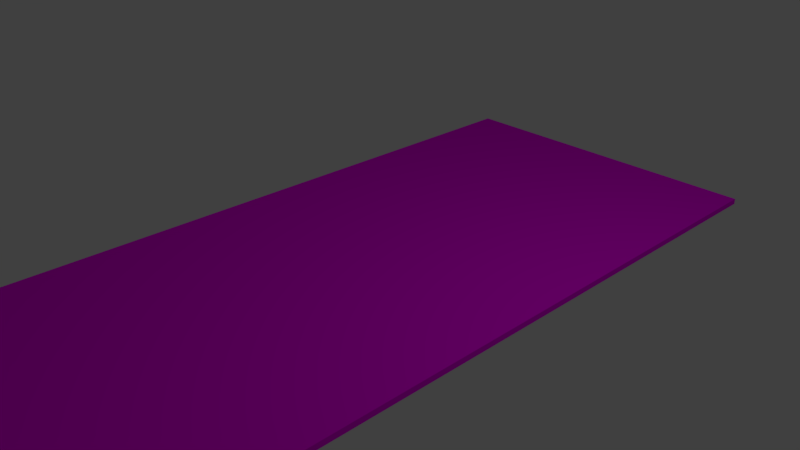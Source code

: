 # Source: metal_plate_collision.blend  (saved by Blender 2.79.0; exported with 4.5.12 LTS)
import bpy
from mathutils import Matrix  # noqa: F401  (used for matrix-valued properties, if any)

bpy.ops.wm.read_factory_settings(use_empty=True)
scene = bpy.context.scene
scene.name = 'Scene'

# ---- collections
col_collection_1 = bpy.data.collections.new('Collection 1'); scene.collection.children.link(col_collection_1)

# ---- images (referenced by path relative to the original .blend; pixels are not part of the script)
import os
ASSET_DIR = os.environ.get("B2B_ASSET_DIR", "")  # directory of the original .blend (textures are referenced by path, not embedded)
HERE = os.path.dirname(os.path.abspath(__file__))  # packed textures are extracted next to this script under _unpacked/

def load_image(name, relpath, width, height, colorspace="sRGB"):
    """Load a texture the original file referenced (path relative to the .blend, or extracted next to this script)."""
    p = next((c for c in (os.path.join(HERE, relpath), os.path.join(ASSET_DIR, relpath)) if relpath and os.path.exists(c)), "")
    if p:
        img = bpy.data.images.load(p, check_existing=True)
        img.name = name
    else:  # same state as the original file: an image datablock whose file is absent (Cycles renders it pink)
        img = bpy.data.images.new(name, width, height)
        img.source = "FILE"
        img.filepath = "//" + (relpath or name)
    img.colorspace_settings.name = colorspace
    return img
img_texturescom_metal_corroded_1k_normal_tif = load_image('TexturesCom_Metal_Corroded_1K_normal.tif', 'TexturesCom_Metal_Corroded_1K_normal.tif', 1024, 1024, 'sRGB')
img_texturescom_metal_corroded_1k_albedo_tif = load_image('TexturesCom_Metal_Corroded_1K_albedo.tif', 'TexturesCom_Metal_Corroded_1K_albedo.tif', 1024, 1024, 'sRGB')
img_texturescom_metal_threadplate2_1k_rusted_albedo_tif = load_image('TexturesCom_Metal_Threadplate2_1K_rusted_albedo.tif', 'TexturesCom_Metal_Threadplate2_1K_rusted_albedo.tif', 1024, 1024, 'sRGB')
img_texturescom_metal_threadplate2_1k_normal_tif = load_image('TexturesCom_Metal_Threadplate2_1K_normal.tif', 'TexturesCom_Metal_Threadplate2_1K_normal.tif', 1024, 1024, 'sRGB')

# ---- materials (node trees are filled in below, after node groups)
mat_metal_corroded = bpy.data.materials.new('Metal corroded')
mat_metal_corroded.alpha_threshold = 0.0
mat_metal_corroded.roughness = 0.5
mat_metal_corroded.line_color = (0.0, 0.0, 0.0, 1.0)
mat_metal_plate = bpy.data.materials.new('Metal plate')
mat_metal_plate.alpha_threshold = 0.0
mat_metal_plate.roughness = 0.5

# ---- material node trees
mat_metal_corroded.use_nodes = True; mat_metal_corroded.node_tree.nodes.clear()
_N = mat_metal_corroded.node_tree.nodes; _L = mat_metal_corroded.node_tree.links
n0 = _N.new('ShaderNodeOutputMaterial'); n0.name = 'Material Output'; n0.location = (300, 300)
n1 = _N.new('ShaderNodeBsdfDiffuse'); n1.name = 'Diffuse BSDF'; n1.location = (10, 300)
n2 = _N.new('ShaderNodeNormalMap'); n2.name = 'Normal Map'; n2.location = (26, 21)
n3 = _N.new('ShaderNodeTexImage'); n3.name = 'Image Texture.001'; n3.location = (-187, 26)
n3.width = 140
n3.image = img_texturescom_metal_corroded_1k_normal_tif
n4 = _N.new('ShaderNodeTexImage'); n4.name = 'Image Texture'; n4.location = (-180, 300)
n4.width = 140
n4.image = img_texturescom_metal_corroded_1k_albedo_tif
n5 = _N.new('ShaderNodeDisplacement'); n5.name = 'Displacement'; n5.location = (0, 0)
n5.inputs[1].default_value = 0.0
n5.inputs[2].default_value = 0.1
_L.new(n1.outputs[0], n0.inputs[0])
_L.new(n4.outputs[0], n1.inputs[0])
_L.new(n3.outputs[0], n2.inputs[1])
_L.new(n2.outputs[0], n5.inputs[0])
_L.new(n5.outputs[0], n0.inputs[2])
n0.is_active_output = True
mat_metal_plate.use_nodes = True; mat_metal_plate.node_tree.nodes.clear()
_N = mat_metal_plate.node_tree.nodes; _L = mat_metal_plate.node_tree.links
n0 = _N.new('ShaderNodeOutputMaterial'); n0.name = 'Material Output'; n0.location = (300, 300)
n1 = _N.new('ShaderNodeBsdfDiffuse'); n1.name = 'Diffuse BSDF'; n1.location = (10, 300)
n2 = _N.new('ShaderNodeTexImage'); n2.name = 'Image Texture'; n2.location = (-180, 300)
n2.width = 140
n2.image = img_texturescom_metal_threadplate2_1k_rusted_albedo_tif
n3 = _N.new('ShaderNodeNormalMap'); n3.name = 'Normal Map'; n3.location = (53, -11)
n4 = _N.new('ShaderNodeTexImage'); n4.name = 'Image Texture.001'; n4.location = (-178, -23)
n4.width = 140
n4.image = img_texturescom_metal_threadplate2_1k_normal_tif
n5 = _N.new('ShaderNodeDisplacement'); n5.name = 'Displacement'; n5.location = (0, 0)
n5.inputs[1].default_value = 0.0
n5.inputs[2].default_value = 0.1
_L.new(n1.outputs[0], n0.inputs[0])
_L.new(n2.outputs[0], n1.inputs[0])
_L.new(n4.outputs[0], n3.inputs[1])
_L.new(n3.outputs[0], n5.inputs[0])
_L.new(n5.outputs[0], n0.inputs[2])
n0.is_active_output = True

# ---- world
world_world = bpy.data.worlds.new('World'); scene.world = world_world
world_world.color = (0.05088, 0.05088, 0.05088)
world_world.use_sun_shadow = False
world_world.sun_shadow_jitter_overblur = 0.0
world_world.cycles.sampling_method = 'MANUAL'

# ---- cameras
cam_camera = bpy.data.cameras.new('Camera')
cam_camera.clip_end = 100.0
cam_camera.lens = 35.0
cam_camera.sensor_width = 32.0
cam_camera.sensor_height = 18.0
cam_camera.ortho_scale = 7.314
cam_camera.dof.focus_distance = 0.0

# ---- lights
light_lamp = bpy.data.lights.new('Lamp', 'POINT')
light_lamp.transmission_factor = 0.0
light_lamp.cutoff_distance = 30.0
light_lamp.energy = 100.0
light_lamp.shadow_buffer_clip_start = 1.001
light_lamp.shadow_soft_size = 0.1
light_lamp.shadow_maximum_resolution = 0.006
light_lamp.use_absolute_resolution = True

# ---- meshes
me_cube = bpy.data.meshes.new('Cube')
me_cube.from_pydata([(2.4, 5.0, -0.08), (2.4, -5.0, -0.08), (-2.4, -4.999, -0.08), (-2.4, 5.0, -0.08), (2.4, 4.999, -2.235e-08), (2.4, -5.0, -2.235e-08), (-2.4, -4.999, -2.235e-08), (-2.4, 5.0, -2.235e-08), (-2.1, -5.0, -0.28), (-2.1, -5.0, -0.08), (-2.1, 5.0, -0.28), (-2.1, 5.0, -0.08), (-1.9, -5.0, -0.28), (-1.9, -5.0, -0.08), (-1.9, 5.0, -0.28), (-1.9, 5.0, -0.08), (1.9, -5.0, -0.28), (1.9, -5.0, -0.08), (1.9, 5.0, -0.28), (1.9, 5.0, -0.08), (2.1, -5.0, -0.28), (2.1, -5.0, -0.08), (2.1, 5.0, -0.28), (2.1, 5.0, -0.08), (2.4, 2.5, -0.08), (2.4, 2.812, -0.08), (2.4, 3.125, -0.08), (2.4, 3.437, -0.08), (2.4, 3.75, -0.08), (2.4, 4.062, -0.08), (2.4, 4.375, -0.08), (2.4, 4.687, -0.08), (2.4, 2.187, -0.08), (2.4, 1.875, -0.08), (2.4, 1.562, -0.08), (2.4, 1.25, -0.08), (2.4, 0.9374, -0.08), (2.4, 0.6249, -0.08), (2.4, 0.3125, -0.08), (2.4, -1.807e-07, -0.08), (2.4, -0.3125, -0.08), (2.4, -0.6249, -0.08), (2.4, -0.9374, -0.08), (2.4, -1.25, -0.08), (2.4, -1.562, -0.08), (2.4, -1.875, -0.08), (2.4, -2.187, -0.08), (2.4, -2.5, -0.08), (2.4, -2.812, -0.08), (2.4, -3.125, -0.08), (2.4, -3.437, -0.08), (2.4, -3.75, -0.08), (2.4, -4.062, -0.08), (2.4, -4.375, -0.08), (2.4, -4.687, -0.08), (-2.4, -4.687, -0.08), (-2.4, -4.375, -0.08), (-2.4, -4.062, -0.08), (-2.4, -3.75, -0.08), (-2.4, -3.437, -0.08), (-2.4, -3.125, -0.08), (-2.4, -2.812, -0.08), (-2.4, -2.5, -0.08), (-2.4, -2.187, -0.08), (-2.4, -1.875, -0.08), (-2.4, -1.562, -0.08), (-2.4, -1.25, -0.08), (-2.4, -0.9374, -0.08), (-2.4, -0.6249, -0.08), (-2.4, -0.3125, -0.08), (-2.4, 1.655e-06, -0.08), (-2.4, 0.3125, -0.08), (-2.4, 0.6249, -0.08), (-2.4, 0.9374, -0.08), (-2.4, 1.25, -0.08), (-2.4, 1.562, -0.08), (-2.4, 1.875, -0.08), (-2.4, 2.187, -0.08), (-2.4, 2.5, -0.08), (-2.4, 2.812, -0.08), (-2.4, 3.125, -0.08), (-2.4, 3.437, -0.08), (-2.4, 3.75, -0.08), (-2.4, 4.062, -0.08), (-2.4, 4.375, -0.08), (-2.4, 4.687, -0.08), (2.4, 4.687, -2.235e-08), (2.4, 4.375, -2.235e-08), (2.4, 4.062, -2.235e-08), (2.4, 3.75, -2.235e-08), (2.4, 3.437, -2.235e-08), (2.4, 3.125, -2.235e-08), (2.4, 2.812, -2.235e-08), (2.4, 2.5, -2.235e-08), (2.4, 2.187, -2.235e-08), (2.4, 1.875, -2.235e-08), (2.4, 1.562, -2.235e-08), (2.4, 1.25, -2.235e-08), (2.4, 0.9374, -2.235e-08), (2.4, 0.6249, -2.235e-08), (2.4, 0.3125, -2.235e-08), (2.4, -2.619e-06, -2.235e-08), (2.4, -0.3125, -2.235e-08), (2.4, -0.6249, -2.235e-08), (2.4, -0.9374, -2.235e-08), (2.4, -1.25, -2.235e-08), (2.4, -1.562, -2.235e-08), (2.4, -1.875, -2.235e-08), (2.4, -2.187, -2.235e-08), (2.4, -2.5, -2.235e-08), (2.4, -2.812, -2.235e-08), (2.4, -3.125, -2.235e-08), (2.4, -3.437, -2.235e-08), (2.4, -3.75, -2.235e-08), (2.4, -4.062, -2.235e-08), (2.4, -4.375, -2.235e-08), (2.4, -4.687, -2.235e-08), (-2.4, -4.687, -2.235e-08), (-2.4, -4.375, -2.235e-08), (-2.4, -4.062, -2.235e-08), (-2.4, -3.75, -2.235e-08), (-2.4, -3.437, -2.235e-08), (-2.4, -3.125, -2.235e-08), (-2.4, -2.812, -2.235e-08), (-2.4, -2.5, -2.235e-08), (-2.4, -2.187, -2.235e-08), (-2.4, -1.875, -2.235e-08), (-2.4, -1.562, -2.235e-08), (-2.4, -1.25, -2.235e-08), (-2.4, -0.9374, -2.235e-08), (-2.4, -0.6249, -2.235e-08), (-2.4, -0.3125, -2.235e-08), (-2.4, 9.029e-07, -2.235e-08), (-2.4, 0.3125, -2.235e-08), (-2.4, 0.6249, -2.235e-08), (-2.4, 0.9374, -2.235e-08), (-2.4, 1.25, -2.235e-08), (-2.4, 1.562, -2.235e-08), (-2.4, 1.875, -2.235e-08), (-2.4, 2.187, -2.235e-08), (-2.4, 2.5, -2.235e-08), (-2.4, 2.812, -2.235e-08), (-2.4, 3.125, -2.235e-08), (-2.4, 3.437, -2.235e-08), (-2.4, 3.75, -2.235e-08), (-2.4, 4.062, -2.235e-08), (-2.4, 4.375, -2.235e-08), (-2.4, 4.687, -2.235e-08), (1.9, 4.688, -0.28), (1.9, 4.375, -0.28), (1.9, 4.063, -0.28), (1.9, 3.75, -0.28), (1.9, 3.438, -0.28), (1.9, 3.125, -0.28), (1.9, 2.813, -0.28), (1.9, 2.5, -0.28), (1.9, 2.188, -0.28), (1.9, 1.875, -0.28), (1.9, 1.563, -0.28), (1.9, 1.25, -0.28), (1.9, 0.9375, -0.28), (1.9, 0.625, -0.28), (1.9, 0.3125, -0.28), (1.9, 1.788e-07, -0.28), (1.9, -0.3125, -0.28), (1.9, -0.625, -0.28), (1.9, -0.9375, -0.28), (1.9, -1.25, -0.28), (1.9, -1.563, -0.28), (1.9, -1.875, -0.28), (1.9, -2.188, -0.28), (1.9, -2.5, -0.28), (1.9, -2.813, -0.28), (1.9, -3.125, -0.28), (1.9, -3.438, -0.28), (1.9, -3.75, -0.28), (1.9, -4.063, -0.28), (1.9, -4.375, -0.28), (1.9, -4.688, -0.28), (1.9, -4.688, -0.08), (1.9, -4.375, -0.08), (1.9, -4.063, -0.08), (1.9, -3.75, -0.08), (1.9, -3.438, -0.08), (1.9, -3.125, -0.08), (1.9, -2.813, -0.08), (1.9, -2.5, -0.08), (1.9, -2.188, -0.08), (1.9, -1.875, -0.08), (1.9, -1.563, -0.08), (1.9, -1.25, -0.08), (1.9, -0.9375, -0.08), (1.9, -0.625, -0.08), (1.9, -0.3125, -0.08), (1.9, -1.788e-07, -0.08), (1.9, 0.3125, -0.08), (1.9, 0.625, -0.08), (1.9, 0.9375, -0.08), (1.9, 1.25, -0.08), (1.9, 1.563, -0.08), (1.9, 1.875, -0.08), (1.9, 2.188, -0.08), (1.9, 2.5, -0.08), (1.9, 2.813, -0.08), (1.9, 3.125, -0.08), (1.9, 3.438, -0.08), (1.9, 3.75, -0.08), (1.9, 4.063, -0.08), (1.9, 4.375, -0.08), (1.9, 4.688, -0.08), (2.1, -4.688, -0.28), (2.1, -4.375, -0.28), (2.1, -4.063, -0.28), (2.1, -3.75, -0.28), (2.1, -3.438, -0.28), (2.1, -3.125, -0.28), (2.1, -2.813, -0.28), (2.1, -2.5, -0.28), (2.1, -2.188, -0.28), (2.1, -1.875, -0.28), (2.1, -1.563, -0.28), (2.1, -1.25, -0.28), (2.1, -0.9375, -0.28), (2.1, -0.625, -0.28), (2.1, -0.3125, -0.28), (2.1, -1.788e-07, -0.28), (2.1, 0.3125, -0.28), (2.1, 0.625, -0.28), (2.1, 0.9375, -0.28), (2.1, 1.25, -0.28), (2.1, 1.563, -0.28), (2.1, 1.875, -0.28), (2.1, 2.188, -0.28), (2.1, 2.5, -0.28), (2.1, 2.813, -0.28), (2.1, 3.125, -0.28), (2.1, 3.438, -0.28), (2.1, 3.75, -0.28), (2.1, 4.063, -0.28), (2.1, 4.375, -0.28), (2.1, 4.688, -0.28), (2.1, 4.688, -0.08), (2.1, 4.375, -0.08), (2.1, 4.063, -0.08), (2.1, 3.75, -0.08), (2.1, 3.438, -0.08), (2.1, 3.125, -0.08), (2.1, 2.813, -0.08), (2.1, 2.5, -0.08), (2.1, 2.188, -0.08), (2.1, 1.875, -0.08), (2.1, 1.563, -0.08), (2.1, 1.25, -0.08), (2.1, 0.9375, -0.08), (2.1, 0.625, -0.08), (2.1, 0.3125, -0.08), (2.1, 1.788e-07, -0.08), (2.1, -0.3125, -0.08), (2.1, -0.625, -0.08), (2.1, -0.9375, -0.08), (2.1, -1.25, -0.08), (2.1, -1.563, -0.08), (2.1, -1.875, -0.08), (2.1, -2.188, -0.08), (2.1, -2.5, -0.08), (2.1, -2.813, -0.08), (2.1, -3.125, -0.08), (2.1, -3.438, -0.08), (2.1, -3.75, -0.08), (2.1, -4.063, -0.08), (2.1, -4.375, -0.08), (2.1, -4.688, -0.08), (-2.1, 4.688, -0.28), (-2.1, 4.375, -0.28), (-2.1, 4.063, -0.28), (-2.1, 3.75, -0.28), (-2.1, 3.438, -0.28), (-2.1, 3.125, -0.28), (-2.1, 2.813, -0.28), (-2.1, 2.5, -0.28), (-2.1, 2.188, -0.28), (-2.1, 1.875, -0.28), (-2.1, 1.563, -0.28), (-2.1, 1.25, -0.28), (-2.1, 0.9375, -0.28), (-2.1, 0.625, -0.28), (-2.1, 0.3125, -0.28), (-2.1, 1.788e-07, -0.28), (-2.1, -0.3125, -0.28), (-2.1, -0.625, -0.28), (-2.1, -0.9375, -0.28), (-2.1, -1.25, -0.28), (-2.1, -1.563, -0.28), (-2.1, -1.875, -0.28), (-2.1, -2.188, -0.28), (-2.1, -2.5, -0.28), (-2.1, -2.813, -0.28), (-2.1, -3.125, -0.28), (-2.1, -3.438, -0.28), (-2.1, -3.75, -0.28), (-2.1, -4.063, -0.28), (-2.1, -4.375, -0.28), (-2.1, -4.688, -0.28), (-2.1, -4.688, -0.08), (-2.1, -4.375, -0.08), (-2.1, -4.063, -0.08), (-2.1, -3.75, -0.08), (-2.1, -3.438, -0.08), (-2.1, -3.125, -0.08), (-2.1, -2.813, -0.08), (-2.1, -2.5, -0.08), (-2.1, -2.188, -0.08), (-2.1, -1.875, -0.08), (-2.1, -1.563, -0.08), (-2.1, -1.25, -0.08), (-2.1, -0.9375, -0.08), (-2.1, -0.625, -0.08), (-2.1, -0.3125, -0.08), (-2.1, -1.788e-07, -0.08), (-2.1, 0.3125, -0.08), (-2.1, 0.625, -0.08), (-2.1, 0.9375, -0.08), (-2.1, 1.25, -0.08), (-2.1, 1.563, -0.08), (-2.1, 1.875, -0.08), (-2.1, 2.188, -0.08), (-2.1, 2.5, -0.08), (-2.1, 2.813, -0.08), (-2.1, 3.125, -0.08), (-2.1, 3.438, -0.08), (-2.1, 3.75, -0.08), (-2.1, 4.063, -0.08), (-2.1, 4.375, -0.08), (-2.1, 4.688, -0.08), (-1.9, -4.688, -0.28), (-1.9, -4.375, -0.28), (-1.9, -4.063, -0.28), (-1.9, -3.75, -0.28), (-1.9, -3.438, -0.28), (-1.9, -3.125, -0.28), (-1.9, -2.813, -0.28), (-1.9, -2.5, -0.28), (-1.9, -2.188, -0.28), (-1.9, -1.875, -0.28), (-1.9, -1.563, -0.28), (-1.9, -1.25, -0.28), (-1.9, -0.9375, -0.28), (-1.9, -0.625, -0.28), (-1.9, -0.3125, -0.28), (-1.9, -1.788e-07, -0.28), (-1.9, 0.3125, -0.28), (-1.9, 0.625, -0.28), (-1.9, 0.9375, -0.28), (-1.9, 1.25, -0.28), (-1.9, 1.563, -0.28), (-1.9, 1.875, -0.28), (-1.9, 2.188, -0.28), (-1.9, 2.5, -0.28), (-1.9, 2.813, -0.28), (-1.9, 3.125, -0.28), (-1.9, 3.438, -0.28), (-1.9, 3.75, -0.28), (-1.9, 4.063, -0.28), (-1.9, 4.375, -0.28), (-1.9, 4.688, -0.28), (-1.9, 4.688, -0.08), (-1.9, 4.375, -0.08), (-1.9, 4.063, -0.08), (-1.9, 3.75, -0.08), (-1.9, 3.438, -0.08), (-1.9, 3.125, -0.08), (-1.9, 2.813, -0.08), (-1.9, 2.5, -0.08), (-1.9, 2.188, -0.08), (-1.9, 1.875, -0.08), (-1.9, 1.563, -0.08), (-1.9, 1.25, -0.08), (-1.9, 0.9375, -0.08), (-1.9, 0.625, -0.08), (-1.9, 0.3125, -0.08), (-1.9, 1.788e-07, -0.08), (-1.9, -0.3125, -0.08), (-1.9, -0.625, -0.08), (-1.9, -0.9375, -0.08), (-1.9, -1.25, -0.08), (-1.9, -1.563, -0.08), (-1.9, -1.875, -0.08), (-1.9, -2.188, -0.08), (-1.9, -2.5, -0.08), (-1.9, -2.813, -0.08), (-1.9, -3.125, -0.08), (-1.9, -3.438, -0.08), (-1.9, -3.75, -0.08), (-1.9, -4.063, -0.08), (-1.9, -4.375, -0.08), (-1.9, -4.688, -0.08)], [], [(54, 1, 2, 55), (116, 117, 6, 5), (54, 116, 5, 1), (1, 5, 6, 2), (85, 147, 7, 3), (4, 0, 3, 7), (272, 333, 11, 10), (10, 11, 15, 14), (334, 395, 13, 12), (12, 13, 9, 8), (302, 334, 12, 8), (395, 303, 9, 13), (148, 209, 19, 18), (18, 19, 23, 22), (210, 271, 21, 20), (20, 21, 17, 16), (178, 210, 20, 16), (271, 179, 17, 21), (58, 120, 121, 59), (55, 117, 118, 56), (2, 6, 117, 55), (57, 119, 120, 58), (59, 121, 122, 60), (56, 118, 119, 57), (60, 122, 123, 61), (61, 123, 124, 62), (62, 124, 125, 63), (63, 125, 126, 64), (64, 126, 127, 65), (65, 127, 128, 66), (66, 128, 129, 67), (67, 129, 130, 68), (68, 130, 131, 69), (69, 131, 132, 70), (70, 132, 133, 71), (71, 133, 134, 72), (72, 134, 135, 73), (73, 135, 136, 74), (74, 136, 137, 75), (75, 137, 138, 76), (76, 138, 139, 77), (77, 139, 140, 78), (78, 140, 141, 79), (79, 141, 142, 80), (80, 142, 143, 81), (81, 143, 144, 82), (82, 144, 145, 83), (83, 145, 146, 84), (84, 146, 147, 85), (0, 4, 86, 31), (31, 86, 87, 30), (30, 87, 88, 29), (29, 88, 89, 28), (28, 89, 90, 27), (27, 90, 91, 26), (26, 91, 92, 25), (25, 92, 93, 24), (24, 93, 94, 32), (32, 94, 95, 33), (33, 95, 96, 34), (34, 96, 97, 35), (35, 97, 98, 36), (36, 98, 99, 37), (37, 99, 100, 38), (38, 100, 101, 39), (39, 101, 102, 40), (40, 102, 103, 41), (41, 103, 104, 42), (42, 104, 105, 43), (43, 105, 106, 44), (44, 106, 107, 45), (45, 107, 108, 46), (46, 108, 109, 47), (47, 109, 110, 48), (48, 110, 111, 49), (49, 111, 112, 50), (50, 112, 113, 51), (51, 113, 114, 52), (52, 114, 115, 53), (53, 115, 116, 54), (4, 7, 147, 86), (86, 147, 146, 87), (87, 146, 145, 88), (88, 145, 144, 89), (89, 144, 143, 90), (90, 143, 142, 91), (91, 142, 141, 92), (92, 141, 140, 93), (93, 140, 139, 94), (94, 139, 138, 95), (95, 138, 137, 96), (96, 137, 136, 97), (97, 136, 135, 98), (98, 135, 134, 99), (99, 134, 133, 100), (100, 133, 132, 101), (101, 132, 131, 102), (102, 131, 130, 103), (103, 130, 129, 104), (104, 129, 128, 105), (105, 128, 127, 106), (106, 127, 126, 107), (107, 126, 125, 108), (108, 125, 124, 109), (109, 124, 123, 110), (110, 123, 122, 111), (111, 122, 121, 112), (112, 121, 120, 113), (113, 120, 119, 114), (114, 119, 118, 115), (115, 118, 117, 116), (0, 31, 85, 3), (31, 30, 84, 85), (30, 29, 83, 84), (29, 28, 82, 83), (28, 27, 81, 82), (27, 26, 80, 81), (26, 25, 79, 80), (25, 24, 78, 79), (24, 32, 77, 78), (32, 33, 76, 77), (33, 34, 75, 76), (34, 35, 74, 75), (35, 36, 73, 74), (36, 37, 72, 73), (37, 38, 71, 72), (38, 39, 70, 71), (39, 40, 69, 70), (40, 41, 68, 69), (41, 42, 67, 68), (42, 43, 66, 67), (43, 44, 65, 66), (44, 45, 64, 65), (45, 46, 63, 64), (46, 47, 62, 63), (47, 48, 61, 62), (48, 49, 60, 61), (49, 50, 59, 60), (50, 51, 58, 59), (51, 52, 57, 58), (52, 53, 56, 57), (53, 54, 55, 56), (23, 19, 209, 241), (241, 209, 208, 242), (242, 208, 207, 243), (243, 207, 206, 244), (244, 206, 205, 245), (245, 205, 204, 246), (246, 204, 203, 247), (247, 203, 202, 248), (248, 202, 201, 249), (249, 201, 200, 250), (250, 200, 199, 251), (251, 199, 198, 252), (252, 198, 197, 253), (253, 197, 196, 254), (254, 196, 195, 255), (255, 195, 194, 256), (256, 194, 193, 257), (257, 193, 192, 258), (258, 192, 191, 259), (259, 191, 190, 260), (260, 190, 189, 261), (261, 189, 188, 262), (262, 188, 187, 263), (263, 187, 186, 264), (264, 186, 185, 265), (265, 185, 184, 266), (266, 184, 183, 267), (267, 183, 182, 268), (268, 182, 181, 269), (269, 181, 180, 270), (270, 180, 179, 271), (18, 22, 240, 148), (148, 240, 239, 149), (149, 239, 238, 150), (150, 238, 237, 151), (151, 237, 236, 152), (152, 236, 235, 153), (153, 235, 234, 154), (154, 234, 233, 155), (155, 233, 232, 156), (156, 232, 231, 157), (157, 231, 230, 158), (158, 230, 229, 159), (159, 229, 228, 160), (160, 228, 227, 161), (161, 227, 226, 162), (162, 226, 225, 163), (163, 225, 224, 164), (164, 224, 223, 165), (165, 223, 222, 166), (166, 222, 221, 167), (167, 221, 220, 168), (168, 220, 219, 169), (169, 219, 218, 170), (170, 218, 217, 171), (171, 217, 216, 172), (172, 216, 215, 173), (173, 215, 214, 174), (174, 214, 213, 175), (175, 213, 212, 176), (176, 212, 211, 177), (177, 211, 210, 178), (22, 23, 241, 240), (240, 241, 242, 239), (239, 242, 243, 238), (238, 243, 244, 237), (237, 244, 245, 236), (236, 245, 246, 235), (235, 246, 247, 234), (234, 247, 248, 233), (233, 248, 249, 232), (232, 249, 250, 231), (231, 250, 251, 230), (230, 251, 252, 229), (229, 252, 253, 228), (228, 253, 254, 227), (227, 254, 255, 226), (226, 255, 256, 225), (225, 256, 257, 224), (224, 257, 258, 223), (223, 258, 259, 222), (222, 259, 260, 221), (221, 260, 261, 220), (220, 261, 262, 219), (219, 262, 263, 218), (218, 263, 264, 217), (217, 264, 265, 216), (216, 265, 266, 215), (215, 266, 267, 214), (214, 267, 268, 213), (213, 268, 269, 212), (212, 269, 270, 211), (211, 270, 271, 210), (16, 17, 179, 178), (178, 179, 180, 177), (177, 180, 181, 176), (176, 181, 182, 175), (175, 182, 183, 174), (174, 183, 184, 173), (173, 184, 185, 172), (172, 185, 186, 171), (171, 186, 187, 170), (170, 187, 188, 169), (169, 188, 189, 168), (168, 189, 190, 167), (167, 190, 191, 166), (166, 191, 192, 165), (165, 192, 193, 164), (164, 193, 194, 163), (163, 194, 195, 162), (162, 195, 196, 161), (161, 196, 197, 160), (160, 197, 198, 159), (159, 198, 199, 158), (158, 199, 200, 157), (157, 200, 201, 156), (156, 201, 202, 155), (155, 202, 203, 154), (154, 203, 204, 153), (153, 204, 205, 152), (152, 205, 206, 151), (151, 206, 207, 150), (150, 207, 208, 149), (149, 208, 209, 148), (15, 11, 333, 365), (365, 333, 332, 366), (366, 332, 331, 367), (367, 331, 330, 368), (368, 330, 329, 369), (369, 329, 328, 370), (370, 328, 327, 371), (371, 327, 326, 372), (372, 326, 325, 373), (373, 325, 324, 374), (374, 324, 323, 375), (375, 323, 322, 376), (376, 322, 321, 377), (377, 321, 320, 378), (378, 320, 319, 379), (379, 319, 318, 380), (380, 318, 317, 381), (381, 317, 316, 382), (382, 316, 315, 383), (383, 315, 314, 384), (384, 314, 313, 385), (385, 313, 312, 386), (386, 312, 311, 387), (387, 311, 310, 388), (388, 310, 309, 389), (389, 309, 308, 390), (390, 308, 307, 391), (391, 307, 306, 392), (392, 306, 305, 393), (393, 305, 304, 394), (394, 304, 303, 395), (10, 14, 364, 272), (272, 364, 363, 273), (273, 363, 362, 274), (274, 362, 361, 275), (275, 361, 360, 276), (276, 360, 359, 277), (277, 359, 358, 278), (278, 358, 357, 279), (279, 357, 356, 280), (280, 356, 355, 281), (281, 355, 354, 282), (282, 354, 353, 283), (283, 353, 352, 284), (284, 352, 351, 285), (285, 351, 350, 286), (286, 350, 349, 287), (287, 349, 348, 288), (288, 348, 347, 289), (289, 347, 346, 290), (290, 346, 345, 291), (291, 345, 344, 292), (292, 344, 343, 293), (293, 343, 342, 294), (294, 342, 341, 295), (295, 341, 340, 296), (296, 340, 339, 297), (297, 339, 338, 298), (298, 338, 337, 299), (299, 337, 336, 300), (300, 336, 335, 301), (301, 335, 334, 302), (14, 15, 365, 364), (364, 365, 366, 363), (363, 366, 367, 362), (362, 367, 368, 361), (361, 368, 369, 360), (360, 369, 370, 359), (359, 370, 371, 358), (358, 371, 372, 357), (357, 372, 373, 356), (356, 373, 374, 355), (355, 374, 375, 354), (354, 375, 376, 353), (353, 376, 377, 352), (352, 377, 378, 351), (351, 378, 379, 350), (350, 379, 380, 349), (349, 380, 381, 348), (348, 381, 382, 347), (347, 382, 383, 346), (346, 383, 384, 345), (345, 384, 385, 344), (344, 385, 386, 343), (343, 386, 387, 342), (342, 387, 388, 341), (341, 388, 389, 340), (340, 389, 390, 339), (339, 390, 391, 338), (338, 391, 392, 337), (337, 392, 393, 336), (336, 393, 394, 335), (335, 394, 395, 334), (8, 9, 303, 302), (302, 303, 304, 301), (301, 304, 305, 300), (300, 305, 306, 299), (299, 306, 307, 298), (298, 307, 308, 297), (297, 308, 309, 296), (296, 309, 310, 295), (295, 310, 311, 294), (294, 311, 312, 293), (293, 312, 313, 292), (292, 313, 314, 291), (291, 314, 315, 290), (290, 315, 316, 289), (289, 316, 317, 288), (288, 317, 318, 287), (287, 318, 319, 286), (286, 319, 320, 285), (285, 320, 321, 284), (284, 321, 322, 283), (283, 322, 323, 282), (282, 323, 324, 281), (281, 324, 325, 280), (280, 325, 326, 279), (279, 326, 327, 278), (278, 327, 328, 277), (277, 328, 329, 276), (276, 329, 330, 275), (275, 330, 331, 274), (274, 331, 332, 273), (273, 332, 333, 272)])
me_cube.polygons.foreach_set('use_smooth', [True] * 390)
me_cube.polygons.foreach_set('material_index', [1, 1, 1, 1, 1, 1, 0, 0, 0, 0, 0, 0, 0, 0, 0, 0, 0, 0, 1, 1, 1, 1, 1, 1, 1, 1, 1, 1, 1, 1, 1, 1, 1, 1, 1, 1, 1, 1, 1, 1, 1, 1, 1, 1, 1, 1, 1, 1, 1, 1, 1, 1, 1, 1, 1, 1, 1, 1, 1, 1, 1, 1, 1, 1, 1, 1, 1, 1, 1, 1, 1, 1, 1, 1, 1, 1, 1, 1, 1, 1, 1, 1, 1, 1, 1, 1, 1, 1, 1, 1, 1, 1, 1, 1, 1, 1, 1, 1, 1, 1, 1, 1, 1, 1, 1, 1, 1, 1, 1, 1, 1, 1, 1, 1, 1, 1, 1, 1, 1, 1, 1, 1, 1, 1, 1, 1, 1, 1, 1, 1, 1, 1, 1, 1, 1, 1, 1, 1, 1, 1, 1, 1, 0, 0, 0, 0, 0, 0, 0, 0, 0, 0, 0, 0, 0, 0, 0, 0, 0, 0, 0, 0, 0, 0, 0, 0, 0, 0, 0, 0, 0, 0, 0, 0, 0, 0, 0, 0, 0, 0, 0, 0, 0, 0, 0, 0, 0, 0, 0, 0, 0, 0, 0, 0, 0, 0, 0, 0, 0, 0, 0, 0, 0, 0, 0, 0, 0, 0, 0, 0, 0, 0, 0, 0, 0, 0, 0, 0, 0, 0, 0, 0, 0, 0, 0, 0, 0, 0, 0, 0, 0, 0, 0, 0, 0, 0, 0, 0, 0, 0, 0, 0, 0, 0, 0, 0, 0, 0, 0, 0, 0, 0, 0, 0, 0, 0, 0, 0, 0, 0, 0, 0, 0, 0, 0, 0, 0, 0, 0, 0, 0, 0, 0, 0, 0, 0, 0, 0, 0, 0, 0, 0, 0, 0, 0, 0, 0, 0, 0, 0, 0, 0, 0, 0, 0, 0, 0, 0, 0, 0, 0, 0, 0, 0, 0, 0, 0, 0, 0, 0, 0, 0, 0, 0, 0, 0, 0, 0, 0, 0, 0, 0, 0, 0, 0, 0, 0, 0, 0, 0, 0, 0, 0, 0, 0, 0, 0, 0, 0, 0, 0, 0, 0, 0, 0, 0, 0, 0, 0, 0, 0, 0, 0, 0, 0, 0, 0, 0, 0, 0, 0, 0, 0, 0, 0, 0, 0, 0, 0, 0, 0, 0, 0, 0, 0, 0, 0, 0, 0, 0, 0, 0, 0, 0, 0, 0, 0, 0, 0, 0])
_k = set([(0, 3), (0, 4), (0, 31), (1, 2), (1, 5), (1, 54), (2, 6), (2, 55), (3, 7), (3, 85), (4, 7), (4, 86), (5, 6), (5, 116), (6, 117), (7, 147), (8, 9), (8, 12), (9, 13), (10, 11), (10, 14), (11, 15), (12, 13), (14, 15), (16, 17), (16, 20), (17, 21), (18, 19), (18, 22), (19, 23), (20, 21), (22, 23), (24, 25), (24, 32), (25, 26), (26, 27), (27, 28), (28, 29), (29, 30), (30, 31), (32, 33), (33, 34), (34, 35), (35, 36), (36, 37), (37, 38), (38, 39), (39, 40), (40, 41), (41, 42), (42, 43), (43, 44), (44, 45), (45, 46), (46, 47), (47, 48), (48, 49), (49, 50), (50, 51), (51, 52), (52, 53), (53, 54), (55, 56), (56, 57), (57, 58), (58, 59), (59, 60), (60, 61), (61, 62), (62, 63), (63, 64), (64, 65), (65, 66), (66, 67), (67, 68), (68, 69), (69, 70), (70, 71), (71, 72), (72, 73), (73, 74), (74, 75), (75, 76), (76, 77), (77, 78), (78, 79), (79, 80), (80, 81), (81, 82), (82, 83), (83, 84), (84, 85), (86, 87), (87, 88), (88, 89), (89, 90), (90, 91), (91, 92), (92, 93), (93, 94), (94, 95), (95, 96), (96, 97), (97, 98), (98, 99), (99, 100), (100, 101), (101, 102), (102, 103), (103, 104), (104, 105), (105, 106), (106, 107), (107, 108), (108, 109), (109, 110), (110, 111), (111, 112), (112, 113), (113, 114), (114, 115), (115, 116), (117, 118), (118, 119), (119, 120), (120, 121), (121, 122), (122, 123), (123, 124), (124, 125), (125, 126), (126, 127), (127, 128), (128, 129), (129, 130), (130, 131), (131, 132), (132, 133), (133, 134), (134, 135), (135, 136), (136, 137), (137, 138), (138, 139), (139, 140), (140, 141), (141, 142), (142, 143), (143, 144), (144, 145), (145, 146), (146, 147)])
me_cube.attributes.new('sharp_edge', 'BOOLEAN', 'EDGE').data.foreach_set('value', [ (min(e.vertices), max(e.vertices)) in _k for e in me_cube.edges])
_uv = me_cube.uv_layers.new(name='UVMap')
_uv.uv.foreach_set('vector', [-0.8243, 0.6572, -0.8243, 0.5332, 1.08, 0.5332, 1.08, 0.6572, -0.8242, 0.3761, 1.08, 0.3761, 1.08, 0.5, -0.8242, 0.5, -0.8935, 0.3754, -0.8242, 0.3761, -0.8242, 0.5, -0.8935, 0.4993, -0.8243, 0.5332, -0.8242, 0.5, 1.08, 0.5, 1.08, 0.5332, 1.149, -3.342, 1.08, -3.342, 1.08, -3.466, 1.149, -3.466, -0.8242, -3.466, -0.8242, -3.5, 1.08, -3.5, 1.08, -3.466, 1.437, -0.01, 1.437, -0.05, 1.5, -0.05, 1.5, -0.01, -0.4999, 0.1101, -0.4599, 0.1101, -0.4599, 0.1501, -0.4999, 0.1501, -0.4374, 0.03, -0.4374, 0.06999, -0.4999, 0.06999, -0.4999, 0.03, -0.4198, 0.1101, -0.4198, 0.1501, -0.4598, 0.1501, -0.4598, 0.1101, -0.4374, -0.009996, -0.4374, 0.03, -0.4999, 0.03, -0.4999, -0.009996, -0.4374, 0.06999, -0.4374, 0.11, -0.4999, 0.11, -0.4999, 0.06999, 1.437, -0.01, 1.437, -0.05, 1.5, -0.05, 1.5, -0.01, -0.4999, 0.1101, -0.4599, 0.1101, -0.4599, 0.1501, -0.4999, 0.1501, -0.4374, 0.03, -0.4374, 0.06999, -0.4999, 0.06999, -0.4999, 0.03, -0.4198, 0.1101, -0.4198, 0.1501, -0.4598, 0.1501, -0.4598, 0.1101, -0.4374, -0.009996, -0.4374, 0.03, -0.4999, 0.03, -0.4999, -0.009996, -0.4374, 0.06999, -0.4374, 0.11, -0.4999, 0.11, -0.4999, 0.06999, 1.149, 0.00486, 1.08, 0.004205, 1.08, -0.1197, 1.149, -0.1191, 1.149, 0.3767, 1.08, 0.3761, 1.08, 0.2521, 1.149, 0.2528, 1.149, 0.5007, 1.08, 0.5, 1.08, 0.3761, 1.149, 0.3767, 1.149, 0.1288, 1.08, 0.1282, 1.08, 0.004205, 1.149, 0.00486, 1.149, -0.1191, 1.08, -0.1197, 1.08, -0.2437, 1.149, -0.243, 1.149, 0.2528, 1.08, 0.2521, 1.08, 0.1282, 1.149, 0.1288, 1.149, -0.243, 1.08, -0.2437, 1.08, -0.3676, 1.149, -0.367, 1.149, -0.367, 1.08, -0.3676, 1.08, -0.4916, 1.149, -0.4909, 1.149, -0.4909, 1.08, -0.4916, 1.08, -0.6155, 1.149, -0.6149, 1.149, -0.6149, 1.08, -0.6155, 1.08, -0.7395, 1.149, -0.7388, 1.149, -0.7388, 1.08, -0.7395, 1.08, -0.8634, 1.149, -0.8628, 1.149, -0.8628, 1.08, -0.8634, 1.08, -0.9874, 1.149, -0.9867, 1.149, -0.9867, 1.08, -0.9874, 1.08, -1.111, 1.149, -1.111, 1.149, -1.111, 1.08, -1.111, 1.08, -1.235, 1.149, -1.235, 1.149, -1.235, 1.08, -1.235, 1.08, -1.359, 1.149, -1.359, 1.149, -1.359, 1.08, -1.359, 1.08, -1.483, 1.149, -1.483, 1.149, -1.483, 1.08, -1.483, 1.08, -1.607, 1.149, -1.606, 1.149, -1.606, 1.08, -1.607, 1.08, -1.731, 1.149, -1.73, 1.149, -1.73, 1.08, -1.731, 1.08, -1.855, 1.149, -1.854, 1.149, -1.854, 1.08, -1.855, 1.08, -1.979, 1.149, -1.978, 1.149, -1.978, 1.08, -1.979, 1.08, -2.103, 1.149, -2.102, 1.149, -2.102, 1.08, -2.103, 1.08, -2.227, 1.149, -2.226, 1.149, -2.226, 1.08, -2.227, 1.08, -2.351, 1.149, -2.35, 1.149, -2.35, 1.08, -2.351, 1.08, -2.475, 1.149, -2.474, 1.149, -2.474, 1.08, -2.475, 1.08, -2.599, 1.149, -2.598, 1.149, -2.598, 1.08, -2.599, 1.08, -2.723, 1.149, -2.722, 1.149, -2.722, 1.08, -2.723, 1.08, -2.847, 1.149, -2.846, 1.149, -2.846, 1.08, -2.847, 1.08, -2.971, 1.149, -2.97, 1.149, -2.97, 1.08, -2.971, 1.08, -3.095, 1.149, -3.094, 1.149, -3.094, 1.08, -3.095, 1.08, -3.218, 1.149, -3.218, 1.149, -3.218, 1.08, -3.218, 1.08, -3.342, 1.149, -3.342, -0.8935, -3.467, -0.8242, -3.466, -0.8242, -3.342, -0.8935, -3.343, -0.8935, -3.343, -0.8242, -3.342, -0.8242, -3.218, -0.8935, -3.219, -0.8935, -3.219, -0.8242, -3.218, -0.8242, -3.095, -0.8935, -3.095, -0.8935, -3.095, -0.8242, -3.095, -0.8242, -2.971, -0.8935, -2.971, -0.8935, -2.971, -0.8242, -2.971, -0.8242, -2.847, -0.8935, -2.847, -0.8935, -2.847, -0.8242, -2.847, -0.8242, -2.723, -0.8935, -2.723, -0.8935, -2.723, -0.8242, -2.723, -0.8242, -2.599, -0.8935, -2.599, -0.8935, -2.599, -0.8242, -2.599, -0.8242, -2.475, -0.8935, -2.475, -0.8935, -2.475, -0.8242, -2.475, -0.8242, -2.351, -0.8935, -2.351, -0.8935, -2.351, -0.8242, -2.351, -0.8242, -2.227, -0.8935, -2.228, -0.8935, -2.228, -0.8242, -2.227, -0.8242, -2.103, -0.8935, -2.104, -0.8935, -2.104, -0.8242, -2.103, -0.8242, -1.979, -0.8935, -1.98, -0.8935, -1.98, -0.8242, -1.979, -0.8242, -1.855, -0.8935, -1.856, -0.8935, -1.856, -0.8242, -1.855, -0.8242, -1.731, -0.8935, -1.732, -0.8935, -1.732, -0.8242, -1.731, -0.8242, -1.607, -0.8935, -1.608, -0.8935, -1.608, -0.8242, -1.607, -0.8242, -1.483, -0.8935, -1.484, -0.8935, -1.484, -0.8242, -1.483, -0.8242, -1.359, -0.8935, -1.36, -0.8935, -1.36, -0.8242, -1.359, -0.8242, -1.235, -0.8935, -1.236, -0.8935, -1.236, -0.8242, -1.235, -0.8242, -1.111, -0.8935, -1.112, -0.8935, -1.112, -0.8242, -1.111, -0.8242, -0.9874, -0.8935, -0.988, -0.8935, -0.988, -0.8242, -0.9874, -0.8242, -0.8634, -0.8935, -0.8641, -0.8935, -0.8641, -0.8242, -0.8634, -0.8242, -0.7395, -0.8935, -0.7401, -0.8935, -0.7401, -0.8242, -0.7395, -0.8242, -0.6155, -0.8935, -0.6162, -0.8935, -0.6162, -0.8242, -0.6155, -0.8242, -0.4916, -0.8935, -0.4922, -0.8935, -0.4922, -0.8242, -0.4916, -0.8242, -0.3676, -0.8935, -0.3683, -0.8935, -0.3683, -0.8242, -0.3676, -0.8242, -0.2437, -0.8935, -0.2443, -0.8935, -0.2443, -0.8242, -0.2437, -0.8242, -0.1197, -0.8935, -0.1204, -0.8935, -0.1204, -0.8242, -0.1197, -0.8242, 0.004205, -0.8935, 0.003549, -0.8935, 0.003549, -0.8242, 0.004205, -0.8242, 0.1282, -0.8935, 0.1275, -0.8935, 0.1275, -0.8242, 0.1282, -0.8242, 0.2521, -0.8935, 0.2514, -0.8935, 0.2514, -0.8242, 0.2521, -0.8242, 0.3761, -0.8935, 0.3754, -0.8242, -3.466, 1.08, -3.466, 1.08, -3.342, -0.8242, -3.342, -0.8242, -3.342, 1.08, -3.342, 1.08, -3.218, -0.8242, -3.218, -0.8242, -3.218, 1.08, -3.218, 1.08, -3.095, -0.8242, -3.095, -0.8242, -3.095, 1.08, -3.095, 1.08, -2.971, -0.8242, -2.971, -0.8242, -2.971, 1.08, -2.971, 1.08, -2.847, -0.8242, -2.847, -0.8242, -2.847, 1.08, -2.847, 1.08, -2.723, -0.8242, -2.723, -0.8242, -2.723, 1.08, -2.723, 1.08, -2.599, -0.8242, -2.599, -0.8242, -2.599, 1.08, -2.599, 1.08, -2.475, -0.8242, -2.475, -0.8242, -2.475, 1.08, -2.475, 1.08, -2.351, -0.8242, -2.351, -0.8242, -2.351, 1.08, -2.351, 1.08, -2.227, -0.8242, -2.227, -0.8242, -2.227, 1.08, -2.227, 1.08, -2.103, -0.8242, -2.103, -0.8242, -2.103, 1.08, -2.103, 1.08, -1.979, -0.8242, -1.979, -0.8242, -1.979, 1.08, -1.979, 1.08, -1.855, -0.8242, -1.855, -0.8242, -1.855, 1.08, -1.855, 1.08, -1.731, -0.8242, -1.731, -0.8242, -1.731, 1.08, -1.731, 1.08, -1.607, -0.8242, -1.607, -0.8242, -1.607, 1.08, -1.607, 1.08, -1.483, -0.8242, -1.483, -0.8242, -1.483, 1.08, -1.483, 1.08, -1.359, -0.8242, -1.359, -0.8242, -1.359, 1.08, -1.359, 1.08, -1.235, -0.8242, -1.235, -0.8242, -1.235, 1.08, -1.235, 1.08, -1.111, -0.8242, -1.111, -0.8242, -1.111, 1.08, -1.111, 1.08, -0.9874, -0.8242, -0.9874, -0.8242, -0.9874, 1.08, -0.9874, 1.08, -0.8634, -0.8242, -0.8634, -0.8242, -0.8634, 1.08, -0.8634, 1.08, -0.7395, -0.8242, -0.7395, -0.8242, -0.7395, 1.08, -0.7395, 1.08, -0.6155, -0.8242, -0.6155, -0.8242, -0.6155, 1.08, -0.6155, 1.08, -0.4916, -0.8242, -0.4916, -0.8242, -0.4916, 1.08, -0.4916, 1.08, -0.3676, -0.8242, -0.3676, -0.8242, -0.3676, 1.08, -0.3676, 1.08, -0.2437, -0.8242, -0.2437, -0.8242, -0.2437, 1.08, -0.2437, 1.08, -0.1197, -0.8242, -0.1197, -0.8242, -0.1197, 1.08, -0.1197, 1.08, 0.004205, -0.8242, 0.004205, -0.8242, 0.004205, 1.08, 0.004205, 1.08, 0.1282, -0.8242, 0.1282, -0.8242, 0.1282, 1.08, 0.1282, 1.08, 0.2521, -0.8242, 0.2521, -0.8242, 0.2521, 1.08, 0.2521, 1.08, 0.3761, -0.8242, 0.3761, -0.8243, 4.5, -0.8243, 4.376, 1.08, 4.376, 1.08, 4.5, -0.8243, 4.376, -0.8243, 4.252, 1.08, 4.252, 1.08, 4.376, -0.8243, 4.252, -0.8243, 4.128, 1.08, 4.128, 1.08, 4.252, -0.8243, 4.128, -0.8243, 4.004, 1.08, 4.004, 1.08, 4.128, -0.8243, 4.004, -0.8243, 3.88, 1.08, 3.88, 1.08, 4.004, -0.8243, 3.88, -0.8243, 3.756, 1.08, 3.756, 1.08, 3.88, -0.8243, 3.756, -0.8243, 3.632, 1.08, 3.632, 1.08, 3.756, -0.8243, 3.632, -0.8243, 3.508, 1.08, 3.508, 1.08, 3.632, -0.8243, 3.508, -0.8243, 3.384, 1.08, 3.384, 1.08, 3.508, -0.8243, 3.384, -0.8243, 3.26, 1.08, 3.26, 1.08, 3.384, -0.8243, 3.26, -0.8243, 3.136, 1.08, 3.136, 1.08, 3.26, -0.8243, 3.136, -0.8243, 3.012, 1.08, 3.012, 1.08, 3.136, -0.8243, 3.012, -0.8243, 2.888, 1.08, 2.888, 1.08, 3.012, -0.8243, 2.888, -0.8243, 2.764, 1.08, 2.764, 1.08, 2.888, -0.8243, 2.764, -0.8243, 2.64, 1.08, 2.64, 1.08, 2.764, -0.8243, 2.64, -0.8243, 2.516, 1.08, 2.516, 1.08, 2.64, -0.8243, 2.516, -0.8243, 2.392, 1.08, 2.392, 1.08, 2.516, -0.8243, 2.392, -0.8243, 2.269, 1.08, 2.269, 1.08, 2.392, -0.8243, 2.269, -0.8243, 2.145, 1.08, 2.145, 1.08, 2.269, -0.8243, 2.145, -0.8243, 2.021, 1.08, 2.021, 1.08, 2.145, -0.8243, 2.021, -0.8243, 1.897, 1.08, 1.897, 1.08, 2.021, -0.8243, 1.897, -0.8243, 1.773, 1.08, 1.773, 1.08, 1.897, -0.8243, 1.773, -0.8243, 1.649, 1.08, 1.649, 1.08, 1.773, -0.8243, 1.649, -0.8243, 1.525, 1.08, 1.525, 1.08, 1.649, -0.8243, 1.525, -0.8243, 1.401, 1.08, 1.401, 1.08, 1.525, -0.8243, 1.401, -0.8243, 1.277, 1.08, 1.277, 1.08, 1.401, -0.8243, 1.277, -0.8243, 1.153, 1.08, 1.153, 1.08, 1.277, -0.8243, 1.153, -0.8243, 1.029, 1.08, 1.029, 1.08, 1.153, -0.8243, 1.029, -0.8243, 0.9051, 1.08, 0.9051, 1.08, 1.029, -0.8243, 0.9051, -0.8243, 0.7811, 1.08, 0.7811, 1.08, 0.9051, -0.8243, 0.7811, -0.8243, 0.6572, 1.08, 0.6572, 1.08, 0.7811, 1.5, 0.06999, 1.5, 0.11, 1.437, 0.11, 1.437, 0.06999, 1.437, 0.06999, 1.437, 0.11, 1.375, 0.11, 1.375, 0.06999, 1.375, 0.06999, 1.375, 0.11, 1.312, 0.11, 1.312, 0.06999, 1.312, 0.06999, 1.312, 0.11, 1.25, 0.11, 1.25, 0.06999, 1.25, 0.06999, 1.25, 0.11, 1.187, 0.11, 1.187, 0.06999, 1.187, 0.06999, 1.187, 0.11, 1.125, 0.11, 1.125, 0.06999, 1.125, 0.06999, 1.125, 0.11, 1.062, 0.11, 1.062, 0.06999, 1.062, 0.06999, 1.062, 0.11, 1.0, 0.11, 1.0, 0.06999, 1.0, 0.06999, 1.0, 0.11, 0.9375, 0.11, 0.9375, 0.06999, 0.9375, 0.06999, 0.9375, 0.11, 0.875, 0.11, 0.875, 0.06999, 0.875, 0.06999, 0.875, 0.11, 0.8125, 0.11, 0.8125, 0.06999, 0.8125, 0.06999, 0.8125, 0.11, 0.75, 0.11, 0.75, 0.06999, 0.75, 0.06999, 0.75, 0.11, 0.6875, 0.11, 0.6875, 0.06999, 0.6875, 0.06999, 0.6875, 0.11, 0.625, 0.11, 0.625, 0.06999, 0.625, 0.06999, 0.625, 0.11, 0.5625, 0.11, 0.5625, 0.06999, 0.5625, 0.06999, 0.5625, 0.11, 0.5, 0.11, 0.5, 0.06999, 0.5, 0.06999, 0.5, 0.11, 0.4375, 0.11, 0.4375, 0.06999, 0.4375, 0.06999, 0.4375, 0.11, 0.375, 0.11, 0.375, 0.06999, 0.375, 0.06999, 0.375, 0.11, 0.3125, 0.11, 0.3125, 0.06999, 0.3125, 0.06999, 0.3125, 0.11, 0.25, 0.11, 0.25, 0.06999, 0.25, 0.06999, 0.25, 0.11, 0.1875, 0.11, 0.1875, 0.06999, 0.1875, 0.06999, 0.1875, 0.11, 0.125, 0.11, 0.125, 0.06999, 0.125, 0.06999, 0.125, 0.11, 0.06253, 0.11, 0.06253, 0.06999, 0.06253, 0.06999, 0.06253, 0.11, 3.226e-05, 0.11, 3.232e-05, 0.06999, 3.232e-05, 0.06999, 3.226e-05, 0.11, -0.06246, 0.11, -0.06246, 0.06999, -0.06246, 0.06999, -0.06246, 0.11, -0.125, 0.11, -0.125, 0.06999, -0.125, 0.06999, -0.125, 0.11, -0.1875, 0.11, -0.1875, 0.06999, -0.1875, 0.06999, -0.1875, 0.11, -0.25, 0.11, -0.25, 0.06999, -0.25, 0.06999, -0.25, 0.11, -0.3124, 0.11, -0.3124, 0.06999, -0.3124, 0.06999, -0.3124, 0.11, -0.3749, 0.11, -0.3749, 0.06999, -0.3749, 0.06999, -0.3749, 0.11, -0.4374, 0.11, -0.4374, 0.06999, 1.5, -0.01, 1.5, 0.03, 1.437, 0.03, 1.437, -0.01, 1.437, -0.01, 1.437, 0.03, 1.375, 0.03, 1.375, -0.01, 1.375, -0.01, 1.375, 0.03, 1.312, 0.03, 1.312, -0.01, 1.312, -0.01, 1.312, 0.03, 1.25, 0.03, 1.25, -0.01, 1.25, -0.01, 1.25, 0.03, 1.187, 0.03, 1.187, -0.01, 1.187, -0.01, 1.187, 0.03, 1.125, 0.03, 1.125, -0.01, 1.125, -0.01, 1.125, 0.03, 1.062, 0.03, 1.062, -0.01, 1.062, -0.01, 1.062, 0.03, 1.0, 0.03, 1.0, -0.01, 1.0, -0.01, 1.0, 0.03, 0.9375, 0.03, 0.9375, -0.01, 0.9375, -0.01, 0.9375, 0.03, 0.875, 0.03, 0.875, -0.01, 0.875, -0.01, 0.875, 0.03, 0.8125, 0.03, 0.8125, -0.009999, 0.8125, -0.009999, 0.8125, 0.03, 0.75, 0.03, 0.75, -0.009999, 0.75, -0.009999, 0.75, 0.03, 0.6875, 0.03, 0.6875, -0.009999, 0.6875, -0.009999, 0.6875, 0.03, 0.625, 0.03, 0.625, -0.009999, 0.625, -0.009999, 0.625, 0.03, 0.5625, 0.03, 0.5625, -0.009999, 0.5625, -0.009999, 0.5625, 0.03, 0.5, 0.03, 0.5, -0.009999, 0.5, -0.009999, 0.5, 0.03, 0.4375, 0.03, 0.4375, -0.009999, 0.4375, -0.009999, 0.4375, 0.03, 0.375, 0.03, 0.375, -0.009998, 0.375, -0.009998, 0.375, 0.03, 0.3125, 0.03, 0.3125, -0.009998, 0.3125, -0.009998, 0.3125, 0.03, 0.25, 0.03, 0.25, -0.009998, 0.25, -0.009998, 0.25, 0.03, 0.1875, 0.03, 0.1875, -0.009998, 0.1875, -0.009998, 0.1875, 0.03, 0.125, 0.03, 0.125, -0.009998, 0.125, -0.009998, 0.125, 0.03, 0.06253, 0.03, 0.06253, -0.009998, 0.06253, -0.009998, 0.06253, 0.03, 3.234e-05, 0.03, 3.232e-05, -0.009997, 3.232e-05, -0.009997, 3.234e-05, 0.03, -0.06246, 0.03, -0.06246, -0.009997, -0.06246, -0.009997, -0.06246, 0.03, -0.125, 0.03, -0.125, -0.009997, -0.125, -0.009997, -0.125, 0.03, -0.1875, 0.03, -0.1875, -0.009997, -0.1875, -0.009997, -0.1875, 0.03, -0.25, 0.03, -0.25, -0.009997, -0.25, -0.009997, -0.25, 0.03, -0.3124, 0.03, -0.3124, -0.009997, -0.3124, -0.009997, -0.3124, 0.03, -0.3749, 0.03, -0.3749, -0.009996, -0.3749, -0.009996, -0.3749, 0.03, -0.4374, 0.03, -0.4374, -0.009996, 1.5, 0.03, 1.5, 0.06999, 1.437, 0.06999, 1.437, 0.03, 1.437, 0.03, 1.437, 0.06999, 1.375, 0.06999, 1.375, 0.03, 1.375, 0.03, 1.375, 0.06999, 1.312, 0.06999, 1.312, 0.03, 1.312, 0.03, 1.312, 0.06999, 1.25, 0.06999, 1.25, 0.03, 1.25, 0.03, 1.25, 0.06999, 1.187, 0.06999, 1.187, 0.03, 1.187, 0.03, 1.187, 0.06999, 1.125, 0.06999, 1.125, 0.03, 1.125, 0.03, 1.125, 0.06999, 1.062, 0.06999, 1.062, 0.03, 1.062, 0.03, 1.062, 0.06999, 1.0, 0.06999, 1.0, 0.03, 1.0, 0.03, 1.0, 0.06999, 0.9375, 0.06999, 0.9375, 0.03, 0.9375, 0.03, 0.9375, 0.06999, 0.875, 0.06999, 0.875, 0.03, 0.875, 0.03, 0.875, 0.06999, 0.8125, 0.06999, 0.8125, 0.03, 0.8125, 0.03, 0.8125, 0.06999, 0.75, 0.06999, 0.75, 0.03, 0.75, 0.03, 0.75, 0.06999, 0.6875, 0.06999, 0.6875, 0.03, 0.6875, 0.03, 0.6875, 0.06999, 0.625, 0.06999, 0.625, 0.03, 0.625, 0.03, 0.625, 0.06999, 0.5625, 0.06999, 0.5625, 0.03, 0.5625, 0.03, 0.5625, 0.06999, 0.5, 0.06999, 0.5, 0.03, 0.5, 0.03, 0.5, 0.06999, 0.4375, 0.06999, 0.4375, 0.03, 0.4375, 0.03, 0.4375, 0.06999, 0.375, 0.06999, 0.375, 0.03, 0.375, 0.03, 0.375, 0.06999, 0.3125, 0.06999, 0.3125, 0.03, 0.3125, 0.03, 0.3125, 0.06999, 0.25, 0.06999, 0.25, 0.03, 0.25, 0.03, 0.25, 0.06999, 0.1875, 0.06999, 0.1875, 0.03, 0.1875, 0.03, 0.1875, 0.06999, 0.125, 0.06999, 0.125, 0.03, 0.125, 0.03, 0.125, 0.06999, 0.06253, 0.06999, 0.06253, 0.03, 0.06253, 0.03, 0.06253, 0.06999, 3.232e-05, 0.06999, 3.234e-05, 0.03, 3.234e-05, 0.03, 3.232e-05, 0.06999, -0.06246, 0.06999, -0.06246, 0.03, -0.06246, 0.03, -0.06246, 0.06999, -0.125, 0.06999, -0.125, 0.03, -0.125, 0.03, -0.125, 0.06999, -0.1875, 0.06999, -0.1875, 0.03, -0.1875, 0.03, -0.1875, 0.06999, -0.25, 0.06999, -0.25, 0.03, -0.25, 0.03, -0.25, 0.06999, -0.3124, 0.06999, -0.3124, 0.03, -0.3124, 0.03, -0.3124, 0.06999, -0.3749, 0.06999, -0.3749, 0.03, -0.3749, 0.03, -0.3749, 0.06999, -0.4374, 0.06999, -0.4374, 0.03, -0.4999, -0.009996, -0.4999, -0.04999, -0.4374, -0.04999, -0.4374, -0.009996, -0.4374, -0.009996, -0.4374, -0.04999, -0.3749, -0.04999, -0.3749, -0.009996, -0.3749, -0.009996, -0.3749, -0.04999, -0.3124, -0.04999, -0.3124, -0.009997, -0.3124, -0.009997, -0.3124, -0.04999, -0.25, -0.04999, -0.25, -0.009997, -0.25, -0.009997, -0.25, -0.04999, -0.1875, -0.04999, -0.1875, -0.009997, -0.1875, -0.009997, -0.1875, -0.04999, -0.125, -0.04999, -0.125, -0.009997, -0.125, -0.009997, -0.125, -0.04999, -0.06246, -0.04999, -0.06246, -0.009997, -0.06246, -0.009997, -0.06246, -0.04999, 3.223e-05, -0.04999, 3.232e-05, -0.009997, 3.232e-05, -0.009997, 3.223e-05, -0.04999, 0.06253, -0.04999, 0.06253, -0.009998, 0.06253, -0.009998, 0.06253, -0.04999, 0.125, -0.04999, 0.125, -0.009998, 0.125, -0.009998, 0.125, -0.04999, 0.1875, -0.04999, 0.1875, -0.009998, 0.1875, -0.009998, 0.1875, -0.04999, 0.25, -0.04999, 0.25, -0.009998, 0.25, -0.009998, 0.25, -0.04999, 0.3125, -0.04999, 0.3125, -0.009998, 0.3125, -0.009998, 0.3125, -0.04999, 0.375, -0.04999, 0.375, -0.009998, 0.375, -0.009998, 0.375, -0.04999, 0.4375, -0.04999, 0.4375, -0.009999, 0.4375, -0.009999, 0.4375, -0.04999, 0.5, -0.04999, 0.5, -0.009999, 0.5, -0.009999, 0.5, -0.04999, 0.5625, -0.04999, 0.5625, -0.009999, 0.5625, -0.009999, 0.5625, -0.04999, 0.625, -0.04999, 0.625, -0.009999, 0.625, -0.009999, 0.625, -0.04999, 0.6875, -0.05, 0.6875, -0.009999, 0.6875, -0.009999, 0.6875, -0.05, 0.75, -0.05, 0.75, -0.009999, 0.75, -0.009999, 0.75, -0.05, 0.8125, -0.05, 0.8125, -0.009999, 0.8125, -0.009999, 0.8125, -0.05, 0.875, -0.05, 0.875, -0.01, 0.875, -0.01, 0.875, -0.05, 0.9375, -0.05, 0.9375, -0.01, 0.9375, -0.01, 0.9375, -0.05, 1.0, -0.05, 1.0, -0.01, 1.0, -0.01, 1.0, -0.05, 1.062, -0.05, 1.062, -0.01, 1.062, -0.01, 1.062, -0.05, 1.125, -0.05, 1.125, -0.01, 1.125, -0.01, 1.125, -0.05, 1.187, -0.05, 1.187, -0.01, 1.187, -0.01, 1.187, -0.05, 1.25, -0.05, 1.25, -0.01, 1.25, -0.01, 1.25, -0.05, 1.312, -0.05, 1.312, -0.01, 1.312, -0.01, 1.312, -0.05, 1.375, -0.05, 1.375, -0.01, 1.375, -0.01, 1.375, -0.05, 1.437, -0.05, 1.437, -0.01, 1.5, 0.06999, 1.5, 0.11, 1.437, 0.11, 1.437, 0.06999, 1.437, 0.06999, 1.437, 0.11, 1.375, 0.11, 1.375, 0.06999, 1.375, 0.06999, 1.375, 0.11, 1.312, 0.11, 1.312, 0.06999, 1.312, 0.06999, 1.312, 0.11, 1.25, 0.11, 1.25, 0.06999, 1.25, 0.06999, 1.25, 0.11, 1.187, 0.11, 1.187, 0.06999, 1.187, 0.06999, 1.187, 0.11, 1.125, 0.11, 1.125, 0.06999, 1.125, 0.06999, 1.125, 0.11, 1.062, 0.11, 1.062, 0.06999, 1.062, 0.06999, 1.062, 0.11, 1.0, 0.11, 1.0, 0.06999, 1.0, 0.06999, 1.0, 0.11, 0.9375, 0.11, 0.9375, 0.06999, 0.9375, 0.06999, 0.9375, 0.11, 0.875, 0.11, 0.875, 0.06999, 0.875, 0.06999, 0.875, 0.11, 0.8125, 0.11, 0.8125, 0.06999, 0.8125, 0.06999, 0.8125, 0.11, 0.75, 0.11, 0.75, 0.06999, 0.75, 0.06999, 0.75, 0.11, 0.6875, 0.11, 0.6875, 0.06999, 0.6875, 0.06999, 0.6875, 0.11, 0.625, 0.11, 0.625, 0.06999, 0.625, 0.06999, 0.625, 0.11, 0.5625, 0.11, 0.5625, 0.06999, 0.5625, 0.06999, 0.5625, 0.11, 0.5, 0.11, 0.5, 0.06999, 0.5, 0.06999, 0.5, 0.11, 0.4375, 0.11, 0.4375, 0.06999, 0.4375, 0.06999, 0.4375, 0.11, 0.375, 0.11, 0.375, 0.06999, 0.375, 0.06999, 0.375, 0.11, 0.3125, 0.11, 0.3125, 0.06999, 0.3125, 0.06999, 0.3125, 0.11, 0.25, 0.11, 0.25, 0.06999, 0.25, 0.06999, 0.25, 0.11, 0.1875, 0.11, 0.1875, 0.06999, 0.1875, 0.06999, 0.1875, 0.11, 0.125, 0.11, 0.125, 0.06999, 0.125, 0.06999, 0.125, 0.11, 0.06253, 0.11, 0.06253, 0.06999, 0.06253, 0.06999, 0.06253, 0.11, 3.226e-05, 0.11, 3.232e-05, 0.06999, 3.232e-05, 0.06999, 3.226e-05, 0.11, -0.06246, 0.11, -0.06246, 0.06999, -0.06246, 0.06999, -0.06246, 0.11, -0.125, 0.11, -0.125, 0.06999, -0.125, 0.06999, -0.125, 0.11, -0.1875, 0.11, -0.1875, 0.06999, -0.1875, 0.06999, -0.1875, 0.11, -0.25, 0.11, -0.25, 0.06999, -0.25, 0.06999, -0.25, 0.11, -0.3124, 0.11, -0.3124, 0.06999, -0.3124, 0.06999, -0.3124, 0.11, -0.3749, 0.11, -0.3749, 0.06999, -0.3749, 0.06999, -0.3749, 0.11, -0.4374, 0.11, -0.4374, 0.06999, 1.5, -0.01, 1.5, 0.03, 1.437, 0.03, 1.437, -0.01, 1.437, -0.01, 1.437, 0.03, 1.375, 0.03, 1.375, -0.01, 1.375, -0.01, 1.375, 0.03, 1.312, 0.03, 1.312, -0.01, 1.312, -0.01, 1.312, 0.03, 1.25, 0.03, 1.25, -0.01, 1.25, -0.01, 1.25, 0.03, 1.187, 0.03, 1.187, -0.01, 1.187, -0.01, 1.187, 0.03, 1.125, 0.03, 1.125, -0.01, 1.125, -0.01, 1.125, 0.03, 1.062, 0.03, 1.062, -0.01, 1.062, -0.01, 1.062, 0.03, 1.0, 0.03, 1.0, -0.01, 1.0, -0.01, 1.0, 0.03, 0.9375, 0.03, 0.9375, -0.01, 0.9375, -0.01, 0.9375, 0.03, 0.875, 0.03, 0.875, -0.01, 0.875, -0.01, 0.875, 0.03, 0.8125, 0.03, 0.8125, -0.009999, 0.8125, -0.009999, 0.8125, 0.03, 0.75, 0.03, 0.75, -0.009999, 0.75, -0.009999, 0.75, 0.03, 0.6875, 0.03, 0.6875, -0.009999, 0.6875, -0.009999, 0.6875, 0.03, 0.625, 0.03, 0.625, -0.009999, 0.625, -0.009999, 0.625, 0.03, 0.5625, 0.03, 0.5625, -0.009999, 0.5625, -0.009999, 0.5625, 0.03, 0.5, 0.03, 0.5, -0.009999, 0.5, -0.009999, 0.5, 0.03, 0.4375, 0.03, 0.4375, -0.009999, 0.4375, -0.009999, 0.4375, 0.03, 0.375, 0.03, 0.375, -0.009998, 0.375, -0.009998, 0.375, 0.03, 0.3125, 0.03, 0.3125, -0.009998, 0.3125, -0.009998, 0.3125, 0.03, 0.25, 0.03, 0.25, -0.009998, 0.25, -0.009998, 0.25, 0.03, 0.1875, 0.03, 0.1875, -0.009998, 0.1875, -0.009998, 0.1875, 0.03, 0.125, 0.03, 0.125, -0.009998, 0.125, -0.009998, 0.125, 0.03, 0.06253, 0.03, 0.06253, -0.009998, 0.06253, -0.009998, 0.06253, 0.03, 3.234e-05, 0.03, 3.232e-05, -0.009997, 3.232e-05, -0.009997, 3.234e-05, 0.03, -0.06246, 0.03, -0.06246, -0.009997, -0.06246, -0.009997, -0.06246, 0.03, -0.125, 0.03, -0.125, -0.009997, -0.125, -0.009997, -0.125, 0.03, -0.1875, 0.03, -0.1875, -0.009997, -0.1875, -0.009997, -0.1875, 0.03, -0.25, 0.03, -0.25, -0.009997, -0.25, -0.009997, -0.25, 0.03, -0.3124, 0.03, -0.3124, -0.009997, -0.3124, -0.009997, -0.3124, 0.03, -0.3749, 0.03, -0.3749, -0.009996, -0.3749, -0.009996, -0.3749, 0.03, -0.4374, 0.03, -0.4374, -0.009996, 1.5, 0.03, 1.5, 0.06999, 1.437, 0.06999, 1.437, 0.03, 1.437, 0.03, 1.437, 0.06999, 1.375, 0.06999, 1.375, 0.03, 1.375, 0.03, 1.375, 0.06999, 1.312, 0.06999, 1.312, 0.03, 1.312, 0.03, 1.312, 0.06999, 1.25, 0.06999, 1.25, 0.03, 1.25, 0.03, 1.25, 0.06999, 1.187, 0.06999, 1.187, 0.03, 1.187, 0.03, 1.187, 0.06999, 1.125, 0.06999, 1.125, 0.03, 1.125, 0.03, 1.125, 0.06999, 1.062, 0.06999, 1.062, 0.03, 1.062, 0.03, 1.062, 0.06999, 1.0, 0.06999, 1.0, 0.03, 1.0, 0.03, 1.0, 0.06999, 0.9375, 0.06999, 0.9375, 0.03, 0.9375, 0.03, 0.9375, 0.06999, 0.875, 0.06999, 0.875, 0.03, 0.875, 0.03, 0.875, 0.06999, 0.8125, 0.06999, 0.8125, 0.03, 0.8125, 0.03, 0.8125, 0.06999, 0.75, 0.06999, 0.75, 0.03, 0.75, 0.03, 0.75, 0.06999, 0.6875, 0.06999, 0.6875, 0.03, 0.6875, 0.03, 0.6875, 0.06999, 0.625, 0.06999, 0.625, 0.03, 0.625, 0.03, 0.625, 0.06999, 0.5625, 0.06999, 0.5625, 0.03, 0.5625, 0.03, 0.5625, 0.06999, 0.5, 0.06999, 0.5, 0.03, 0.5, 0.03, 0.5, 0.06999, 0.4375, 0.06999, 0.4375, 0.03, 0.4375, 0.03, 0.4375, 0.06999, 0.375, 0.06999, 0.375, 0.03, 0.375, 0.03, 0.375, 0.06999, 0.3125, 0.06999, 0.3125, 0.03, 0.3125, 0.03, 0.3125, 0.06999, 0.25, 0.06999, 0.25, 0.03, 0.25, 0.03, 0.25, 0.06999, 0.1875, 0.06999, 0.1875, 0.03, 0.1875, 0.03, 0.1875, 0.06999, 0.125, 0.06999, 0.125, 0.03, 0.125, 0.03, 0.125, 0.06999, 0.06253, 0.06999, 0.06253, 0.03, 0.06253, 0.03, 0.06253, 0.06999, 3.232e-05, 0.06999, 3.234e-05, 0.03, 3.234e-05, 0.03, 3.232e-05, 0.06999, -0.06246, 0.06999, -0.06246, 0.03, -0.06246, 0.03, -0.06246, 0.06999, -0.125, 0.06999, -0.125, 0.03, -0.125, 0.03, -0.125, 0.06999, -0.1875, 0.06999, -0.1875, 0.03, -0.1875, 0.03, -0.1875, 0.06999, -0.25, 0.06999, -0.25, 0.03, -0.25, 0.03, -0.25, 0.06999, -0.3124, 0.06999, -0.3124, 0.03, -0.3124, 0.03, -0.3124, 0.06999, -0.3749, 0.06999, -0.3749, 0.03, -0.3749, 0.03, -0.3749, 0.06999, -0.4374, 0.06999, -0.4374, 0.03, -0.4999, -0.009996, -0.4999, -0.04999, -0.4374, -0.04999, -0.4374, -0.009996, -0.4374, -0.009996, -0.4374, -0.04999, -0.3749, -0.04999, -0.3749, -0.009996, -0.3749, -0.009996, -0.3749, -0.04999, -0.3124, -0.04999, -0.3124, -0.009997, -0.3124, -0.009997, -0.3124, -0.04999, -0.25, -0.04999, -0.25, -0.009997, -0.25, -0.009997, -0.25, -0.04999, -0.1875, -0.04999, -0.1875, -0.009997, -0.1875, -0.009997, -0.1875, -0.04999, -0.125, -0.04999, -0.125, -0.009997, -0.125, -0.009997, -0.125, -0.04999, -0.06246, -0.04999, -0.06246, -0.009997, -0.06246, -0.009997, -0.06246, -0.04999, 3.223e-05, -0.04999, 3.232e-05, -0.009997, 3.232e-05, -0.009997, 3.223e-05, -0.04999, 0.06253, -0.04999, 0.06253, -0.009998, 0.06253, -0.009998, 0.06253, -0.04999, 0.125, -0.04999, 0.125, -0.009998, 0.125, -0.009998, 0.125, -0.04999, 0.1875, -0.04999, 0.1875, -0.009998, 0.1875, -0.009998, 0.1875, -0.04999, 0.25, -0.04999, 0.25, -0.009998, 0.25, -0.009998, 0.25, -0.04999, 0.3125, -0.04999, 0.3125, -0.009998, 0.3125, -0.009998, 0.3125, -0.04999, 0.375, -0.04999, 0.375, -0.009998, 0.375, -0.009998, 0.375, -0.04999, 0.4375, -0.04999, 0.4375, -0.009999, 0.4375, -0.009999, 0.4375, -0.04999, 0.5, -0.04999, 0.5, -0.009999, 0.5, -0.009999, 0.5, -0.04999, 0.5625, -0.04999, 0.5625, -0.009999, 0.5625, -0.009999, 0.5625, -0.04999, 0.625, -0.04999, 0.625, -0.009999, 0.625, -0.009999, 0.625, -0.04999, 0.6875, -0.05, 0.6875, -0.009999, 0.6875, -0.009999, 0.6875, -0.05, 0.75, -0.05, 0.75, -0.009999, 0.75, -0.009999, 0.75, -0.05, 0.8125, -0.05, 0.8125, -0.009999, 0.8125, -0.009999, 0.8125, -0.05, 0.875, -0.05, 0.875, -0.01, 0.875, -0.01, 0.875, -0.05, 0.9375, -0.05, 0.9375, -0.01, 0.9375, -0.01, 0.9375, -0.05, 1.0, -0.05, 1.0, -0.01, 1.0, -0.01, 1.0, -0.05, 1.062, -0.05, 1.062, -0.01, 1.062, -0.01, 1.062, -0.05, 1.125, -0.05, 1.125, -0.01, 1.125, -0.01, 1.125, -0.05, 1.187, -0.05, 1.187, -0.01, 1.187, -0.01, 1.187, -0.05, 1.25, -0.05, 1.25, -0.01, 1.25, -0.01, 1.25, -0.05, 1.312, -0.05, 1.312, -0.01, 1.312, -0.01, 1.312, -0.05, 1.375, -0.05, 1.375, -0.01, 1.375, -0.01, 1.375, -0.05, 1.437, -0.05, 1.437, -0.01])
me_cube.materials.append(mat_metal_corroded)
me_cube.materials.append(mat_metal_plate)
me_cube.use_remesh_preserve_volume = False
me_cube.use_remesh_preserve_attributes = False
me_cube.use_mirror_vertex_groups = False
me_cube.update()

# ---- objects
ob_cube = bpy.data.objects.new('Cube', me_cube)
ob_lamp = bpy.data.objects.new('Lamp', light_lamp)
ob_camera = bpy.data.objects.new('Camera', cam_camera)

# ---- transforms, parenting, visibility, modifiers, constraints
ob_cube.location = (0.0, 0.0, 0.0)
ob_cube.lock_rotations_4d = False
ob_cube.empty_display_type = 'ARROWS'
ob_cube.lineart.crease_threshold = 0.0
_m = ob_cube.modifiers.new('EdgeSplit', 'EDGE_SPLIT')
_m.use_edge_angle = False
ob_lamp.location = (4.076, 1.005, 5.904)
ob_lamp.rotation_euler = (0.6503, 0.05522, 1.866)
ob_lamp.lock_rotations_4d = False
ob_lamp.empty_display_type = 'ARROWS'
ob_lamp.color = (0.0, 0.0, 0.0, 0.0)
ob_lamp.lineart.crease_threshold = 0.0
ob_camera.location = (7.481, -6.508, 5.344)
ob_camera.rotation_euler = (1.109, 0.0, 0.8149)
ob_camera.lock_rotations_4d = False
ob_camera.empty_display_type = 'ARROWS'
ob_camera.color = (0.0, 0.0, 0.0, 0.0)
ob_camera.display_type = 'WIRE'
ob_camera.lineart.crease_threshold = 0.0

# ---- collection membership
col_collection_1.objects.link(ob_cube)
col_collection_1.objects.link(ob_lamp)
col_collection_1.objects.link(ob_camera)

# ---- scene / render settings (as saved in the file)
scene.camera = ob_camera
scene.frame_start = 1; scene.frame_end = 250; scene.frame_set(1)
scene.render.engine = 'CYCLES'
scene.render.resolution_percentage = 50
scene.render.dither_intensity = 0.0
scene.cycles.use_denoising = False
scene.cycles.samples = 128
scene.cycles.sampling_pattern = 'TABULATED_SOBOL'
scene.cycles.use_adaptive_sampling = False
scene.cycles.use_light_tree = False
scene.cycles.blur_glossy = 0.0
scene.cycles.sample_clamp_indirect = 0.0
scene.view_settings.view_transform = 'Standard'
bpy.context.view_layer.update()
